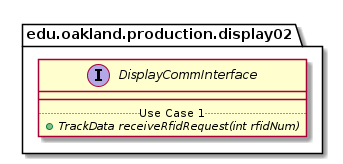

The diagram above was rendered by PlantUML. Its source (embedded in the PNG):
@startuml DisplayCommInterface

package edu.oakland.production.display02 {
    interface DisplayCommInterface {
        __
        .. Use Case 1 ..
        {abstract} + TrackData receiveRfidRequest(int rfidNum)
    }
}

@enduml